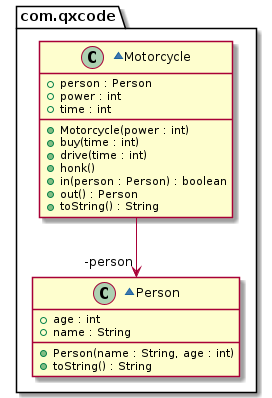

The diagram above was rendered by PlantUML. Its source (embedded in the PNG):
@startuml
package com.qxcode {
  ~class Motorcycle {
    + person : Person
    + power : int
    + time : int
    __
    + Motorcycle(power : int)
    + buy(time : int)
    + drive(time : int)
    + honk()
    + in(person : Person) : boolean
    + out() : Person
    + toString() : String
  }
  ~class Person {
    + age : int
    + name : String
    __
    + Person(name : String, age : int)
    + toString() : String
  }
}
Motorcycle -->  "-person" Person
@enduml